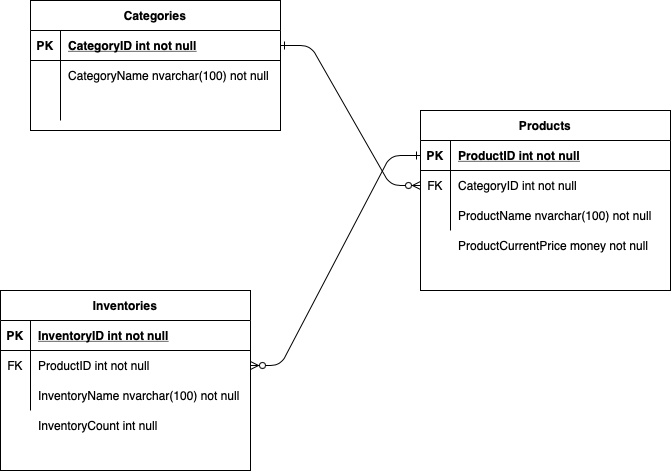

The diagram above was exported from draw.io. Its source (the exported page's mxGraphModel, read from the mxfile embedded in the PNG):
<mxGraphModel dx="1093" dy="895" grid="1" gridSize="10" guides="1" tooltips="1" connect="1" arrows="1" fold="1" page="1" pageScale="1" pageWidth="850" pageHeight="1100" math="0" shadow="0" extFonts="Permanent Marker^https://fonts.googleapis.com/css?family=Permanent+Marker">
  <root>
    <mxCell id="0" />
    <mxCell id="1" parent="0" />
    <mxCell id="C-vyLk0tnHw3VtMMgP7b-1" value="" style="edgeStyle=entityRelationEdgeStyle;endArrow=ERzeroToMany;startArrow=ERone;endFill=1;startFill=0;" parent="1" target="C-vyLk0tnHw3VtMMgP7b-6" edge="1">
      <mxGeometry width="100" height="100" relative="1" as="geometry">
        <mxPoint x="370" y="165" as="sourcePoint" />
        <mxPoint x="440" y="620" as="targetPoint" />
      </mxGeometry>
    </mxCell>
    <mxCell id="C-vyLk0tnHw3VtMMgP7b-12" value="" style="edgeStyle=entityRelationEdgeStyle;endArrow=ERzeroToMany;startArrow=ERone;endFill=1;startFill=0;" parent="1" source="C-vyLk0tnHw3VtMMgP7b-3" target="eWEQdk4Gz_Ro_tgHPFBi-19" edge="1">
      <mxGeometry width="100" height="100" relative="1" as="geometry">
        <mxPoint x="780" y="310" as="sourcePoint" />
        <mxPoint x="400" y="490" as="targetPoint" />
      </mxGeometry>
    </mxCell>
    <mxCell id="C-vyLk0tnHw3VtMMgP7b-2" value="Products" style="shape=table;startSize=30;container=1;collapsible=1;childLayout=tableLayout;fixedRows=1;rowLines=0;fontStyle=1;align=center;resizeLast=1;" parent="1" vertex="1">
      <mxGeometry x="510" y="230" width="250" height="180" as="geometry" />
    </mxCell>
    <mxCell id="C-vyLk0tnHw3VtMMgP7b-3" value="" style="shape=partialRectangle;collapsible=0;dropTarget=0;pointerEvents=0;fillColor=none;points=[[0,0.5],[1,0.5]];portConstraint=eastwest;top=0;left=0;right=0;bottom=1;" parent="C-vyLk0tnHw3VtMMgP7b-2" vertex="1">
      <mxGeometry y="30" width="250" height="30" as="geometry" />
    </mxCell>
    <mxCell id="C-vyLk0tnHw3VtMMgP7b-4" value="PK" style="shape=partialRectangle;overflow=hidden;connectable=0;fillColor=none;top=0;left=0;bottom=0;right=0;fontStyle=1;" parent="C-vyLk0tnHw3VtMMgP7b-3" vertex="1">
      <mxGeometry width="30" height="30" as="geometry">
        <mxRectangle width="30" height="30" as="alternateBounds" />
      </mxGeometry>
    </mxCell>
    <mxCell id="C-vyLk0tnHw3VtMMgP7b-5" value="ProductID int not null" style="shape=partialRectangle;overflow=hidden;connectable=0;fillColor=none;top=0;left=0;bottom=0;right=0;align=left;spacingLeft=6;fontStyle=5;" parent="C-vyLk0tnHw3VtMMgP7b-3" vertex="1">
      <mxGeometry x="30" width="220" height="30" as="geometry">
        <mxRectangle width="220" height="30" as="alternateBounds" />
      </mxGeometry>
    </mxCell>
    <mxCell id="C-vyLk0tnHw3VtMMgP7b-6" value="" style="shape=partialRectangle;collapsible=0;dropTarget=0;pointerEvents=0;fillColor=none;points=[[0,0.5],[1,0.5]];portConstraint=eastwest;top=0;left=0;right=0;bottom=0;" parent="C-vyLk0tnHw3VtMMgP7b-2" vertex="1">
      <mxGeometry y="60" width="250" height="30" as="geometry" />
    </mxCell>
    <mxCell id="C-vyLk0tnHw3VtMMgP7b-7" value="FK" style="shape=partialRectangle;overflow=hidden;connectable=0;fillColor=none;top=0;left=0;bottom=0;right=0;" parent="C-vyLk0tnHw3VtMMgP7b-6" vertex="1">
      <mxGeometry width="30" height="30" as="geometry">
        <mxRectangle width="30" height="30" as="alternateBounds" />
      </mxGeometry>
    </mxCell>
    <mxCell id="C-vyLk0tnHw3VtMMgP7b-8" value="CategoryID int not null" style="shape=partialRectangle;overflow=hidden;connectable=0;fillColor=none;top=0;left=0;bottom=0;right=0;align=left;spacingLeft=6;" parent="C-vyLk0tnHw3VtMMgP7b-6" vertex="1">
      <mxGeometry x="30" width="220" height="30" as="geometry">
        <mxRectangle width="220" height="30" as="alternateBounds" />
      </mxGeometry>
    </mxCell>
    <mxCell id="C-vyLk0tnHw3VtMMgP7b-9" value="" style="shape=partialRectangle;collapsible=0;dropTarget=0;pointerEvents=0;fillColor=none;points=[[0,0.5],[1,0.5]];portConstraint=eastwest;top=0;left=0;right=0;bottom=0;" parent="C-vyLk0tnHw3VtMMgP7b-2" vertex="1">
      <mxGeometry y="90" width="250" height="30" as="geometry" />
    </mxCell>
    <mxCell id="C-vyLk0tnHw3VtMMgP7b-10" value="" style="shape=partialRectangle;overflow=hidden;connectable=0;fillColor=none;top=0;left=0;bottom=0;right=0;" parent="C-vyLk0tnHw3VtMMgP7b-9" vertex="1">
      <mxGeometry width="30" height="30" as="geometry">
        <mxRectangle width="30" height="30" as="alternateBounds" />
      </mxGeometry>
    </mxCell>
    <mxCell id="C-vyLk0tnHw3VtMMgP7b-11" value="ProductName nvarchar(100) not null" style="shape=partialRectangle;overflow=hidden;connectable=0;fillColor=none;top=0;left=0;bottom=0;right=0;align=left;spacingLeft=6;" parent="C-vyLk0tnHw3VtMMgP7b-9" vertex="1">
      <mxGeometry x="30" width="220" height="30" as="geometry">
        <mxRectangle width="220" height="30" as="alternateBounds" />
      </mxGeometry>
    </mxCell>
    <mxCell id="eWEQdk4Gz_Ro_tgHPFBi-2" value="Categories" style="shape=table;startSize=30;container=1;collapsible=1;childLayout=tableLayout;fixedRows=1;rowLines=0;fontStyle=1;align=center;resizeLast=1;" parent="1" vertex="1">
      <mxGeometry x="120" y="120" width="250" height="130" as="geometry" />
    </mxCell>
    <mxCell id="eWEQdk4Gz_Ro_tgHPFBi-3" value="" style="shape=partialRectangle;collapsible=0;dropTarget=0;pointerEvents=0;fillColor=none;points=[[0,0.5],[1,0.5]];portConstraint=eastwest;top=0;left=0;right=0;bottom=1;" parent="eWEQdk4Gz_Ro_tgHPFBi-2" vertex="1">
      <mxGeometry y="30" width="250" height="30" as="geometry" />
    </mxCell>
    <mxCell id="eWEQdk4Gz_Ro_tgHPFBi-4" value="PK" style="shape=partialRectangle;overflow=hidden;connectable=0;fillColor=none;top=0;left=0;bottom=0;right=0;fontStyle=1;" parent="eWEQdk4Gz_Ro_tgHPFBi-3" vertex="1">
      <mxGeometry width="30" height="30" as="geometry">
        <mxRectangle width="30" height="30" as="alternateBounds" />
      </mxGeometry>
    </mxCell>
    <mxCell id="eWEQdk4Gz_Ro_tgHPFBi-5" value="CategoryID int not null" style="shape=partialRectangle;overflow=hidden;connectable=0;fillColor=none;top=0;left=0;bottom=0;right=0;align=left;spacingLeft=6;fontStyle=5;" parent="eWEQdk4Gz_Ro_tgHPFBi-3" vertex="1">
      <mxGeometry x="30" width="220" height="30" as="geometry">
        <mxRectangle width="220" height="30" as="alternateBounds" />
      </mxGeometry>
    </mxCell>
    <mxCell id="eWEQdk4Gz_Ro_tgHPFBi-6" value="" style="shape=partialRectangle;collapsible=0;dropTarget=0;pointerEvents=0;fillColor=none;points=[[0,0.5],[1,0.5]];portConstraint=eastwest;top=0;left=0;right=0;bottom=0;" parent="eWEQdk4Gz_Ro_tgHPFBi-2" vertex="1">
      <mxGeometry y="60" width="250" height="30" as="geometry" />
    </mxCell>
    <mxCell id="eWEQdk4Gz_Ro_tgHPFBi-7" value="" style="shape=partialRectangle;overflow=hidden;connectable=0;fillColor=none;top=0;left=0;bottom=0;right=0;" parent="eWEQdk4Gz_Ro_tgHPFBi-6" vertex="1">
      <mxGeometry width="30" height="30" as="geometry">
        <mxRectangle width="30" height="30" as="alternateBounds" />
      </mxGeometry>
    </mxCell>
    <mxCell id="eWEQdk4Gz_Ro_tgHPFBi-8" value="CategoryName nvarchar(100) not null" style="shape=partialRectangle;overflow=hidden;connectable=0;fillColor=none;top=0;left=0;bottom=0;right=0;align=left;spacingLeft=6;" parent="eWEQdk4Gz_Ro_tgHPFBi-6" vertex="1">
      <mxGeometry x="30" width="220" height="30" as="geometry">
        <mxRectangle width="220" height="30" as="alternateBounds" />
      </mxGeometry>
    </mxCell>
    <mxCell id="eWEQdk4Gz_Ro_tgHPFBi-9" value="" style="shape=partialRectangle;collapsible=0;dropTarget=0;pointerEvents=0;fillColor=none;points=[[0,0.5],[1,0.5]];portConstraint=eastwest;top=0;left=0;right=0;bottom=0;" parent="eWEQdk4Gz_Ro_tgHPFBi-2" vertex="1">
      <mxGeometry y="90" width="250" height="30" as="geometry" />
    </mxCell>
    <mxCell id="eWEQdk4Gz_Ro_tgHPFBi-10" value="" style="shape=partialRectangle;overflow=hidden;connectable=0;fillColor=none;top=0;left=0;bottom=0;right=0;" parent="eWEQdk4Gz_Ro_tgHPFBi-9" vertex="1">
      <mxGeometry width="30" height="30" as="geometry">
        <mxRectangle width="30" height="30" as="alternateBounds" />
      </mxGeometry>
    </mxCell>
    <mxCell id="eWEQdk4Gz_Ro_tgHPFBi-11" value="" style="shape=partialRectangle;overflow=hidden;connectable=0;fillColor=none;top=0;left=0;bottom=0;right=0;align=left;spacingLeft=6;" parent="eWEQdk4Gz_Ro_tgHPFBi-9" vertex="1">
      <mxGeometry x="30" width="220" height="30" as="geometry">
        <mxRectangle width="220" height="30" as="alternateBounds" />
      </mxGeometry>
    </mxCell>
    <mxCell id="eWEQdk4Gz_Ro_tgHPFBi-14" value="ProductCurrentPrice money not null" style="shape=partialRectangle;overflow=hidden;connectable=0;fillColor=none;top=0;left=0;bottom=0;right=0;align=left;spacingLeft=6;" parent="1" vertex="1">
      <mxGeometry x="540" y="350" width="220" height="30" as="geometry">
        <mxRectangle width="220" height="30" as="alternateBounds" />
      </mxGeometry>
    </mxCell>
    <mxCell id="eWEQdk4Gz_Ro_tgHPFBi-15" value="Inventories" style="shape=table;startSize=30;container=1;collapsible=1;childLayout=tableLayout;fixedRows=1;rowLines=0;fontStyle=1;align=center;resizeLast=1;" parent="1" vertex="1">
      <mxGeometry x="90" y="410" width="250" height="180" as="geometry" />
    </mxCell>
    <mxCell id="eWEQdk4Gz_Ro_tgHPFBi-16" value="" style="shape=partialRectangle;collapsible=0;dropTarget=0;pointerEvents=0;fillColor=none;points=[[0,0.5],[1,0.5]];portConstraint=eastwest;top=0;left=0;right=0;bottom=1;" parent="eWEQdk4Gz_Ro_tgHPFBi-15" vertex="1">
      <mxGeometry y="30" width="250" height="30" as="geometry" />
    </mxCell>
    <mxCell id="eWEQdk4Gz_Ro_tgHPFBi-17" value="PK" style="shape=partialRectangle;overflow=hidden;connectable=0;fillColor=none;top=0;left=0;bottom=0;right=0;fontStyle=1;" parent="eWEQdk4Gz_Ro_tgHPFBi-16" vertex="1">
      <mxGeometry width="30" height="30" as="geometry">
        <mxRectangle width="30" height="30" as="alternateBounds" />
      </mxGeometry>
    </mxCell>
    <mxCell id="eWEQdk4Gz_Ro_tgHPFBi-18" value="InventoryID int not null" style="shape=partialRectangle;overflow=hidden;connectable=0;fillColor=none;top=0;left=0;bottom=0;right=0;align=left;spacingLeft=6;fontStyle=5;" parent="eWEQdk4Gz_Ro_tgHPFBi-16" vertex="1">
      <mxGeometry x="30" width="220" height="30" as="geometry">
        <mxRectangle width="220" height="30" as="alternateBounds" />
      </mxGeometry>
    </mxCell>
    <mxCell id="eWEQdk4Gz_Ro_tgHPFBi-19" value="" style="shape=partialRectangle;collapsible=0;dropTarget=0;pointerEvents=0;fillColor=none;points=[[0,0.5],[1,0.5]];portConstraint=eastwest;top=0;left=0;right=0;bottom=0;" parent="eWEQdk4Gz_Ro_tgHPFBi-15" vertex="1">
      <mxGeometry y="60" width="250" height="30" as="geometry" />
    </mxCell>
    <mxCell id="eWEQdk4Gz_Ro_tgHPFBi-20" value="FK" style="shape=partialRectangle;overflow=hidden;connectable=0;fillColor=none;top=0;left=0;bottom=0;right=0;" parent="eWEQdk4Gz_Ro_tgHPFBi-19" vertex="1">
      <mxGeometry width="30" height="30" as="geometry">
        <mxRectangle width="30" height="30" as="alternateBounds" />
      </mxGeometry>
    </mxCell>
    <mxCell id="eWEQdk4Gz_Ro_tgHPFBi-21" value="ProductID int not null" style="shape=partialRectangle;overflow=hidden;connectable=0;fillColor=none;top=0;left=0;bottom=0;right=0;align=left;spacingLeft=6;" parent="eWEQdk4Gz_Ro_tgHPFBi-19" vertex="1">
      <mxGeometry x="30" width="220" height="30" as="geometry">
        <mxRectangle width="220" height="30" as="alternateBounds" />
      </mxGeometry>
    </mxCell>
    <mxCell id="eWEQdk4Gz_Ro_tgHPFBi-22" value="" style="shape=partialRectangle;collapsible=0;dropTarget=0;pointerEvents=0;fillColor=none;points=[[0,0.5],[1,0.5]];portConstraint=eastwest;top=0;left=0;right=0;bottom=0;" parent="eWEQdk4Gz_Ro_tgHPFBi-15" vertex="1">
      <mxGeometry y="90" width="250" height="30" as="geometry" />
    </mxCell>
    <mxCell id="eWEQdk4Gz_Ro_tgHPFBi-23" value="" style="shape=partialRectangle;overflow=hidden;connectable=0;fillColor=none;top=0;left=0;bottom=0;right=0;" parent="eWEQdk4Gz_Ro_tgHPFBi-22" vertex="1">
      <mxGeometry width="30" height="30" as="geometry">
        <mxRectangle width="30" height="30" as="alternateBounds" />
      </mxGeometry>
    </mxCell>
    <mxCell id="eWEQdk4Gz_Ro_tgHPFBi-24" value="InventoryName nvarchar(100) not null" style="shape=partialRectangle;overflow=hidden;connectable=0;fillColor=none;top=0;left=0;bottom=0;right=0;align=left;spacingLeft=6;" parent="eWEQdk4Gz_Ro_tgHPFBi-22" vertex="1">
      <mxGeometry x="30" width="220" height="30" as="geometry">
        <mxRectangle width="220" height="30" as="alternateBounds" />
      </mxGeometry>
    </mxCell>
    <mxCell id="eWEQdk4Gz_Ro_tgHPFBi-25" value="InventoryCount int null" style="shape=partialRectangle;overflow=hidden;connectable=0;fillColor=none;top=0;left=0;bottom=0;right=0;align=left;spacingLeft=6;" parent="1" vertex="1">
      <mxGeometry x="120" y="530" width="220" height="30" as="geometry">
        <mxRectangle width="220" height="30" as="alternateBounds" />
      </mxGeometry>
    </mxCell>
  </root>
</mxGraphModel>